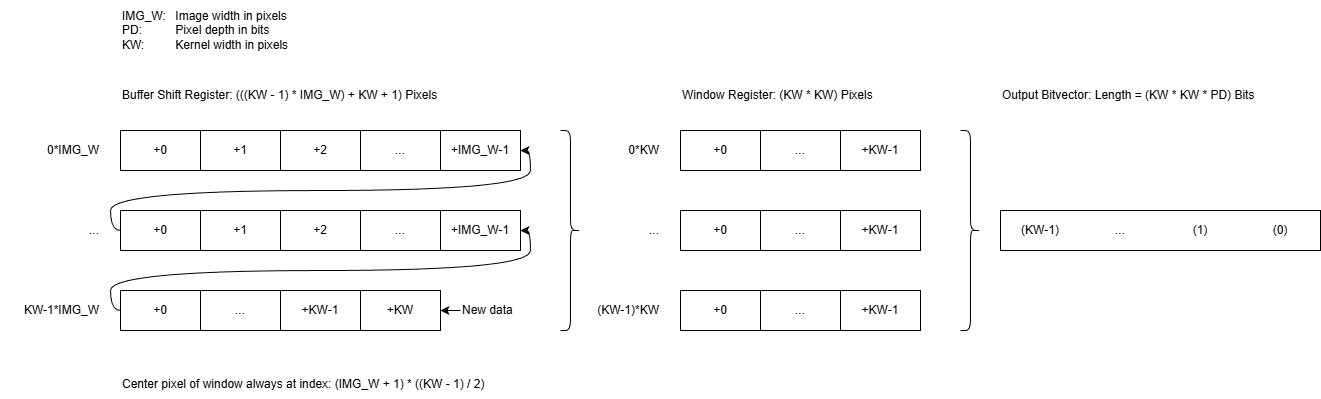

The diagram above was exported from draw.io. Its source (the exported page's mxGraphModel, read from the mxfile embedded in the PNG):
<mxGraphModel dx="1109" dy="655" grid="1" gridSize="10" guides="1" tooltips="1" connect="1" arrows="1" fold="1" page="1" pageScale="1" pageWidth="1169" pageHeight="827" background="#FFFFFF" math="0" shadow="0">
  <root>
    <mxCell id="0" />
    <mxCell id="1" parent="0" />
    <mxCell id="2" value="+0" style="rounded=0;whiteSpace=wrap;html=1;" vertex="1" parent="1">
      <mxGeometry x="160" y="160" width="80" height="40" as="geometry" />
    </mxCell>
    <mxCell id="3" value="&lt;span style=&quot;color: rgb(0, 0, 0);&quot;&gt;+1&lt;/span&gt;" style="rounded=0;whiteSpace=wrap;html=1;" vertex="1" parent="1">
      <mxGeometry x="240" y="160" width="80" height="40" as="geometry" />
    </mxCell>
    <mxCell id="4" value="&lt;span style=&quot;color: rgb(0, 0, 0);&quot;&gt;+2&lt;/span&gt;" style="rounded=0;whiteSpace=wrap;html=1;" vertex="1" parent="1">
      <mxGeometry x="320" y="160" width="80" height="40" as="geometry" />
    </mxCell>
    <mxCell id="5" value="..." style="rounded=0;whiteSpace=wrap;html=1;" vertex="1" parent="1">
      <mxGeometry x="400" y="160" width="80" height="40" as="geometry" />
    </mxCell>
    <mxCell id="6" value="+IMG_W-1" style="rounded=0;whiteSpace=wrap;html=1;" vertex="1" parent="1">
      <mxGeometry x="480" y="160" width="80" height="40" as="geometry" />
    </mxCell>
    <mxCell id="7" value="&lt;div&gt;&lt;span style=&quot;background-color: transparent;&quot;&gt;Buffer Shift Register: (((KW - 1) * IMG_W) + KW + 1) Pixels&lt;/span&gt;&lt;/div&gt;" style="text;html=1;align=left;verticalAlign=middle;resizable=0;points=[];autosize=1;strokeColor=none;fillColor=none;" vertex="1" parent="1">
      <mxGeometry x="160" y="110" width="340" height="30" as="geometry" />
    </mxCell>
    <mxCell id="48" style="edgeStyle=orthogonalEdgeStyle;html=1;exitX=0;exitY=0.5;exitDx=0;exitDy=0;entryX=1;entryY=0.5;entryDx=0;entryDy=0;curved=1;" edge="1" parent="1" source="8" target="6">
      <mxGeometry relative="1" as="geometry" />
    </mxCell>
    <mxCell id="8" value="&lt;span style=&quot;color: rgb(0, 0, 0);&quot;&gt;+0&lt;/span&gt;" style="rounded=0;whiteSpace=wrap;html=1;" vertex="1" parent="1">
      <mxGeometry x="160" y="240" width="80" height="40" as="geometry" />
    </mxCell>
    <mxCell id="9" value="&lt;span style=&quot;color: rgb(0, 0, 0);&quot;&gt;+1&lt;/span&gt;" style="rounded=0;whiteSpace=wrap;html=1;" vertex="1" parent="1">
      <mxGeometry x="240" y="240" width="80" height="40" as="geometry" />
    </mxCell>
    <mxCell id="10" value="&lt;span style=&quot;color: rgb(0, 0, 0);&quot;&gt;+2&lt;/span&gt;" style="rounded=0;whiteSpace=wrap;html=1;" vertex="1" parent="1">
      <mxGeometry x="320" y="240" width="80" height="40" as="geometry" />
    </mxCell>
    <mxCell id="11" value="..." style="rounded=0;whiteSpace=wrap;html=1;" vertex="1" parent="1">
      <mxGeometry x="400" y="240" width="80" height="40" as="geometry" />
    </mxCell>
    <mxCell id="12" value="+IMG_W-1" style="rounded=0;whiteSpace=wrap;html=1;" vertex="1" parent="1">
      <mxGeometry x="480" y="240" width="80" height="40" as="geometry" />
    </mxCell>
    <mxCell id="24" style="edgeStyle=orthogonalEdgeStyle;html=1;exitX=0;exitY=0.5;exitDx=0;exitDy=0;entryX=1;entryY=0.5;entryDx=0;entryDy=0;curved=1;" edge="1" parent="1" source="13" target="12">
      <mxGeometry relative="1" as="geometry">
        <mxPoint x="240" y="260" as="targetPoint" />
      </mxGeometry>
    </mxCell>
    <mxCell id="13" value="&lt;span style=&quot;color: rgb(0, 0, 0);&quot;&gt;+0&lt;/span&gt;" style="rounded=0;whiteSpace=wrap;html=1;" vertex="1" parent="1">
      <mxGeometry x="160" y="320" width="80" height="40" as="geometry" />
    </mxCell>
    <mxCell id="14" value="..." style="rounded=0;whiteSpace=wrap;html=1;" vertex="1" parent="1">
      <mxGeometry x="240" y="320" width="80" height="40" as="geometry" />
    </mxCell>
    <mxCell id="15" value="&lt;span style=&quot;color: rgb(0, 0, 0);&quot;&gt;+KW-1&lt;/span&gt;" style="rounded=0;whiteSpace=wrap;html=1;" vertex="1" parent="1">
      <mxGeometry x="320" y="320" width="80" height="40" as="geometry" />
    </mxCell>
    <mxCell id="18" value="0*IMG_W" style="text;html=1;align=right;verticalAlign=middle;resizable=0;points=[];autosize=1;strokeColor=none;fillColor=none;" vertex="1" parent="1">
      <mxGeometry x="60" y="165" width="80" height="30" as="geometry" />
    </mxCell>
    <mxCell id="19" value="..." style="text;html=1;align=right;verticalAlign=middle;resizable=0;points=[];autosize=1;strokeColor=none;fillColor=none;" vertex="1" parent="1">
      <mxGeometry x="110" y="245" width="30" height="30" as="geometry" />
    </mxCell>
    <mxCell id="20" value="KW-1*IMG_W" style="text;html=1;align=right;verticalAlign=middle;resizable=0;points=[];autosize=1;strokeColor=none;fillColor=none;" vertex="1" parent="1">
      <mxGeometry x="40" y="325" width="100" height="30" as="geometry" />
    </mxCell>
    <mxCell id="22" value="&lt;span style=&quot;color: rgb(0, 0, 0);&quot;&gt;+KW&lt;/span&gt;" style="rounded=0;whiteSpace=wrap;html=1;" vertex="1" parent="1">
      <mxGeometry x="400" y="320" width="80" height="40" as="geometry" />
    </mxCell>
    <mxCell id="23" value="&lt;div style=&quot;color: rgb(63, 63, 63); scrollbar-color: rgb(226, 226, 226) rgb(251, 251, 251);&quot;&gt;&lt;font style=&quot;scrollbar-color: rgb(226, 226, 226) rgb(251, 251, 251); color: rgb(0, 0, 0);&quot;&gt;IMG_W: &lt;span style=&quot;white-space: pre;&quot;&gt;&#09;&lt;/span&gt;Image width in pixels&lt;/font&gt;&lt;/div&gt;&lt;div style=&quot;color: rgb(63, 63, 63); scrollbar-color: rgb(226, 226, 226) rgb(251, 251, 251);&quot;&gt;&lt;font style=&quot;scrollbar-color: rgb(226, 226, 226) rgb(251, 251, 251); color: rgb(0, 0, 0);&quot;&gt;PD:&lt;span style=&quot;white-space: pre;&quot;&gt;&#09;&lt;/span&gt;&lt;span style=&quot;white-space: pre;&quot;&gt;&#09;&lt;/span&gt;Pixel depth in bits&lt;/font&gt;&lt;/div&gt;&lt;div style=&quot;color: rgb(63, 63, 63); scrollbar-color: rgb(226, 226, 226) rgb(251, 251, 251);&quot;&gt;&lt;font style=&quot;scrollbar-color: rgb(226, 226, 226) rgb(251, 251, 251); color: rgb(0, 0, 0);&quot;&gt;KW: &lt;span style=&quot;white-space: pre;&quot;&gt;&#09;&lt;/span&gt;Kernel width in pixels&lt;/font&gt;&lt;/div&gt;" style="text;html=1;align=left;verticalAlign=middle;resizable=0;points=[];autosize=1;strokeColor=none;fillColor=none;" vertex="1" parent="1">
      <mxGeometry x="160" y="30" width="190" height="60" as="geometry" />
    </mxCell>
    <mxCell id="27" value="Center pixel of window always at index: (IMG_W + 1) * ((KW - 1) / 2)" style="text;html=1;align=left;verticalAlign=middle;resizable=0;points=[];autosize=1;strokeColor=none;fillColor=none;" vertex="1" parent="1">
      <mxGeometry x="160" y="399" width="390" height="30" as="geometry" />
    </mxCell>
    <mxCell id="28" value="" style="shape=curlyBracket;whiteSpace=wrap;html=1;rounded=1;flipH=1;labelPosition=right;verticalLabelPosition=middle;align=left;verticalAlign=middle;" vertex="1" parent="1">
      <mxGeometry x="600" y="160" width="20" height="200" as="geometry" />
    </mxCell>
    <mxCell id="29" value="&lt;span style=&quot;color: rgb(0, 0, 0);&quot;&gt;+0&lt;/span&gt;" style="rounded=0;whiteSpace=wrap;html=1;" vertex="1" parent="1">
      <mxGeometry x="720" y="160" width="80" height="40" as="geometry" />
    </mxCell>
    <mxCell id="30" value="0*KW" style="text;html=1;align=right;verticalAlign=middle;resizable=0;points=[];autosize=1;strokeColor=none;fillColor=none;" vertex="1" parent="1">
      <mxGeometry x="650" y="165" width="50" height="30" as="geometry" />
    </mxCell>
    <mxCell id="31" value="&lt;span style=&quot;color: rgb(0, 0, 0);&quot;&gt;...&lt;/span&gt;" style="rounded=0;whiteSpace=wrap;html=1;" vertex="1" parent="1">
      <mxGeometry x="800" y="160" width="80" height="40" as="geometry" />
    </mxCell>
    <mxCell id="32" value="&lt;span style=&quot;color: rgb(0, 0, 0);&quot;&gt;+KW-1&lt;/span&gt;" style="rounded=0;whiteSpace=wrap;html=1;" vertex="1" parent="1">
      <mxGeometry x="880" y="160" width="80" height="40" as="geometry" />
    </mxCell>
    <mxCell id="33" value="&lt;span style=&quot;color: rgb(0, 0, 0);&quot;&gt;+0&lt;/span&gt;" style="rounded=0;whiteSpace=wrap;html=1;" vertex="1" parent="1">
      <mxGeometry x="720" y="240" width="80" height="40" as="geometry" />
    </mxCell>
    <mxCell id="34" value="&lt;span style=&quot;color: rgb(0, 0, 0);&quot;&gt;...&lt;/span&gt;" style="rounded=0;whiteSpace=wrap;html=1;" vertex="1" parent="1">
      <mxGeometry x="800" y="240" width="80" height="40" as="geometry" />
    </mxCell>
    <mxCell id="35" value="&lt;span style=&quot;color: rgb(0, 0, 0);&quot;&gt;+KW-1&lt;/span&gt;" style="rounded=0;whiteSpace=wrap;html=1;" vertex="1" parent="1">
      <mxGeometry x="880" y="240" width="80" height="40" as="geometry" />
    </mxCell>
    <mxCell id="36" value="..." style="text;html=1;align=right;verticalAlign=middle;resizable=0;points=[];autosize=1;strokeColor=none;fillColor=none;" vertex="1" parent="1">
      <mxGeometry x="670" y="245" width="30" height="30" as="geometry" />
    </mxCell>
    <mxCell id="40" value="&lt;span style=&quot;color: rgb(0, 0, 0);&quot;&gt;+0&lt;/span&gt;" style="rounded=0;whiteSpace=wrap;html=1;" vertex="1" parent="1">
      <mxGeometry x="720" y="320" width="80" height="40" as="geometry" />
    </mxCell>
    <mxCell id="41" value="&lt;span style=&quot;color: rgb(0, 0, 0);&quot;&gt;...&lt;/span&gt;" style="rounded=0;whiteSpace=wrap;html=1;" vertex="1" parent="1">
      <mxGeometry x="800" y="320" width="80" height="40" as="geometry" />
    </mxCell>
    <mxCell id="42" value="&lt;span style=&quot;color: rgb(0, 0, 0);&quot;&gt;+KW-1&lt;/span&gt;" style="rounded=0;whiteSpace=wrap;html=1;" vertex="1" parent="1">
      <mxGeometry x="880" y="320" width="80" height="40" as="geometry" />
    </mxCell>
    <mxCell id="43" value="(KW-1)*KW" style="text;html=1;align=right;verticalAlign=middle;resizable=0;points=[];autosize=1;strokeColor=none;fillColor=none;" vertex="1" parent="1">
      <mxGeometry x="610" y="325" width="90" height="30" as="geometry" />
    </mxCell>
    <mxCell id="44" value="&lt;div&gt;&lt;span style=&quot;background-color: transparent;&quot;&gt;Window Register: (KW * KW) Pixels&lt;/span&gt;&lt;/div&gt;" style="text;html=1;align=left;verticalAlign=middle;resizable=0;points=[];autosize=1;strokeColor=none;fillColor=none;" vertex="1" parent="1">
      <mxGeometry x="720" y="110" width="210" height="30" as="geometry" />
    </mxCell>
    <mxCell id="46" value="" style="edgeStyle=none;html=1;" edge="1" parent="1" source="45" target="22">
      <mxGeometry relative="1" as="geometry" />
    </mxCell>
    <mxCell id="45" value="New data" style="text;html=1;align=left;verticalAlign=middle;resizable=0;points=[];autosize=1;strokeColor=none;fillColor=none;" vertex="1" parent="1">
      <mxGeometry x="500" y="325" width="70" height="30" as="geometry" />
    </mxCell>
    <mxCell id="49" value="" style="shape=curlyBracket;whiteSpace=wrap;html=1;rounded=1;flipH=1;labelPosition=right;verticalLabelPosition=middle;align=left;verticalAlign=middle;" vertex="1" parent="1">
      <mxGeometry x="1000" y="160" width="20" height="200" as="geometry" />
    </mxCell>
    <mxCell id="50" value="(KW-1)" style="rounded=0;whiteSpace=wrap;html=1;strokeColor=none;" vertex="1" parent="1">
      <mxGeometry x="1040" y="240" width="80" height="40" as="geometry" />
    </mxCell>
    <mxCell id="51" value="&lt;span style=&quot;color: rgb(0, 0, 0);&quot;&gt;...&lt;/span&gt;" style="rounded=0;whiteSpace=wrap;html=1;strokeColor=none;" vertex="1" parent="1">
      <mxGeometry x="1120" y="240" width="80" height="40" as="geometry" />
    </mxCell>
    <mxCell id="52" value="&lt;span style=&quot;color: rgb(0, 0, 0);&quot;&gt;(1)&lt;/span&gt;" style="rounded=0;whiteSpace=wrap;html=1;strokeColor=none;" vertex="1" parent="1">
      <mxGeometry x="1200" y="240" width="80" height="40" as="geometry" />
    </mxCell>
    <mxCell id="53" value="&lt;span style=&quot;color: rgb(0, 0, 0);&quot;&gt;(0)&lt;/span&gt;" style="rounded=0;whiteSpace=wrap;html=1;strokeColor=none;" vertex="1" parent="1">
      <mxGeometry x="1280" y="240" width="80" height="40" as="geometry" />
    </mxCell>
    <mxCell id="54" value="&lt;div&gt;&lt;span style=&quot;background-color: transparent;&quot;&gt;Output Bitvector: Length = (KW * KW * PD) Bits&lt;/span&gt;&lt;/div&gt;" style="text;html=1;align=left;verticalAlign=middle;resizable=0;points=[];autosize=1;strokeColor=none;fillColor=none;" vertex="1" parent="1">
      <mxGeometry x="1040" y="110" width="280" height="30" as="geometry" />
    </mxCell>
    <mxCell id="55" value="" style="rounded=0;whiteSpace=wrap;html=1;fillColor=none;" vertex="1" parent="1">
      <mxGeometry x="1040" y="240" width="320" height="40" as="geometry" />
    </mxCell>
  </root>
</mxGraphModel>